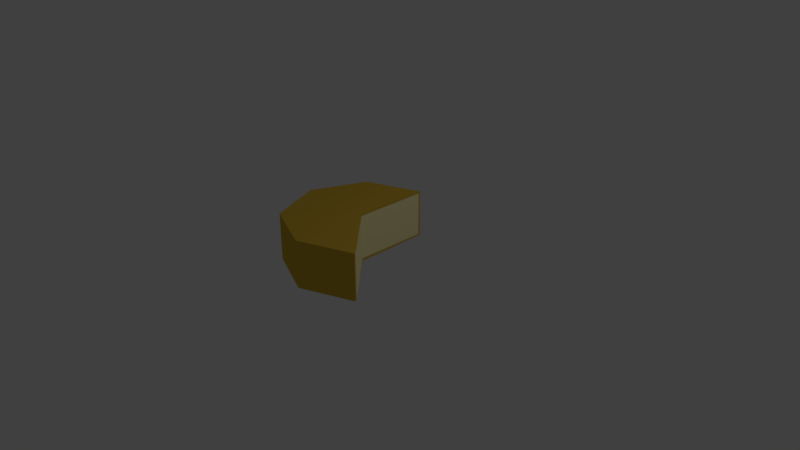 # Source: fromage_8_face_ouvert_3.blend  (saved by Blender 2.78.0; exported with 4.5.12 LTS)
import bpy
from mathutils import Matrix  # noqa: F401  (used for matrix-valued properties, if any)

bpy.ops.wm.read_factory_settings(use_empty=True)
scene = bpy.context.scene
scene.name = 'Scene'

# ---- collections
col_collection_1 = bpy.data.collections.new('Collection 1'); scene.collection.children.link(col_collection_1)

# ---- materials (node trees are filled in below, after node groups)
mat_material_001 = bpy.data.materials.new('Material.001')
mat_material_001.alpha_threshold = 0.0
mat_material_001.roughness = 0.5
mat_material_002 = bpy.data.materials.new('Material.002')
mat_material_002.alpha_threshold = 0.0
mat_material_002.roughness = 0.5

# ---- material node trees
mat_material_001.use_nodes = True; mat_material_001.node_tree.nodes.clear()
_N = mat_material_001.node_tree.nodes; _L = mat_material_001.node_tree.links
n0 = _N.new('ShaderNodeOutputMaterial'); n0.name = 'Material Output'; n0.location = (300, 300)
n1 = _N.new('ShaderNodeBsdfDiffuse'); n1.name = 'Diffuse BSDF'; n1.location = (10, 300)
n1.inputs[0].default_value = (0.6982, 0.4487, 0.04769, 1.0)
_L.new(n1.outputs[0], n0.inputs[0])
n0.is_active_output = True
mat_material_002.use_nodes = True; mat_material_002.node_tree.nodes.clear()
_N = mat_material_002.node_tree.nodes; _L = mat_material_002.node_tree.links
n0 = _N.new('ShaderNodeOutputMaterial'); n0.name = 'Material Output'; n0.location = (300, 300)
n1 = _N.new('ShaderNodeBsdfDiffuse'); n1.name = 'Diffuse BSDF'; n1.location = (10, 300)
n1.inputs[0].default_value = (1.0, 0.8978, 0.4571, 1.0)
_L.new(n1.outputs[0], n0.inputs[0])
n0.is_active_output = True

# ---- world
world_world = bpy.data.worlds.new('World'); scene.world = world_world
world_world.color = (0.05088, 0.05088, 0.05088)
world_world.use_sun_shadow = False
world_world.sun_shadow_jitter_overblur = 0.0
world_world.cycles.sampling_method = 'MANUAL'

# ---- cameras
cam_camera = bpy.data.cameras.new('Camera')
cam_camera.clip_end = 100.0
cam_camera.lens = 35.0
cam_camera.sensor_width = 32.0
cam_camera.sensor_height = 18.0
cam_camera.ortho_scale = 7.314
cam_camera.dof.focus_distance = 0.0

# ---- lights
light_lamp = bpy.data.lights.new('Lamp', 'POINT')
light_lamp.transmission_factor = 0.0
light_lamp.cutoff_distance = 30.0
light_lamp.energy = 100.0
light_lamp.shadow_buffer_clip_start = 1.001
light_lamp.shadow_soft_size = 0.1
light_lamp.shadow_maximum_resolution = 0.006
light_lamp.use_absolute_resolution = True

# ---- meshes
me_cylinder = bpy.data.meshes.new('Cylinder')
me_cylinder.from_pydata([(-0.009389, 0.9188, -0.05115), (-0.009389, 0.9188, 0.5929), (-0.009381, -1.136, -0.05115), (-0.009381, -1.136, 0.5929), (-0.7357, -0.8347, -0.05115), (-0.7357, -0.8347, 0.5929), (-1.037, -0.1089, -0.05115), (-1.037, -0.1089, 0.5929), (-0.7355, 0.6172, -0.05143), (-0.7357, 0.6174, 0.5929), (-0.009381, -0.1084, 0.6058), (-0.7175, 0.6251, -0.05383), (-1.03, -0.09476, -0.05384), (-0.005695, -0.1061, -0.06409), (0.7084, -0.8414, 0.5918), (0.7084, -0.8413, -0.05014), (-0.009381, 0.8916, -0.02909), (-0.009381, 0.8916, 0.5708), (-0.009381, -1.108, -0.02909), (-0.009381, -1.108, 0.5708), (-0.7165, -0.8155, -0.02909), (-0.7165, -0.8155, 0.5708), (-1.009, -0.1089, -0.02909), (-1.009, -0.1089, 0.5708), (-0.7165, 0.5982, -0.02909), (-0.7165, 0.5982, 0.5708), (-0.009381, -0.1084, 0.5708), (-0.708, 0.6022, -0.02909), (-1.007, -0.1042, -0.02909), (-0.005695, -0.1061, -0.02909), (0.6977, -0.8155, 0.5708), (0.6977, -0.8155, -0.02909)], [], [(15, 14, 3, 2), (2, 3, 5, 4), (4, 5, 7, 6), (6, 7, 9, 8, 12), (8, 9, 1, 0, 11), (0, 13, 11), (14, 10, 3), (7, 10, 9), (11, 13, 12, 8), (12, 13, 4, 6), (31, 18, 19, 30), (18, 20, 21, 19), (20, 22, 23, 21), (22, 28, 24, 25, 23), (24, 27, 16, 17, 25), (16, 27, 29), (30, 19, 21, 23, 26), (23, 25, 26), (27, 24, 28, 29), (28, 22, 20, 18, 31, 29), (14, 15, 31, 30), (10, 14, 30, 26), (15, 13, 29, 31), (26, 31, 29), (5, 10, 7), (10, 1, 9), (3, 10, 5), (2, 13, 15), (4, 13, 2), (17, 26, 25), (31, 26, 30), (0, 1, 10, 26, 17, 16, 29, 13), (16, 17, 26, 29)])
me_cylinder.polygons.foreach_set('material_index', [0, 0, 0, 0, 0, 0, 0, 0, 0, 0, 0, 0, 0, 0, 0, 0, 0, 0, 0, 0, 0, 0, 0, 1, 0, 0, 0, 0, 0, 0, 1, 0, 1])
me_cylinder.materials.append(mat_material_001)
me_cylinder.materials.append(mat_material_002)
me_cylinder.use_remesh_preserve_volume = False
me_cylinder.use_remesh_preserve_attributes = False
me_cylinder.use_mirror_vertex_groups = False
me_cylinder.update()

# ---- objects
ob_cylinder = bpy.data.objects.new('Cylinder', me_cylinder)
ob_lamp = bpy.data.objects.new('Lamp', light_lamp)
ob_camera = bpy.data.objects.new('Camera', cam_camera)

# ---- transforms, parenting, visibility, modifiers, constraints
ob_cylinder.location = (0.0, 0.0, 0.0)
ob_cylinder.lineart.crease_threshold = 0.0
ob_lamp.location = (4.076, 1.005, 5.904)
ob_lamp.rotation_euler = (0.6503, 0.05522, 1.866)
ob_lamp.lock_rotations_4d = False
ob_lamp.empty_display_type = 'ARROWS'
ob_lamp.color = (0.0, 0.0, 0.0, 0.0)
ob_lamp.lineart.crease_threshold = 0.0
ob_camera.location = (7.481, -6.508, 5.344)
ob_camera.rotation_euler = (1.109, 0.0, 0.8149)
ob_camera.lock_rotations_4d = False
ob_camera.empty_display_type = 'ARROWS'
ob_camera.color = (0.0, 0.0, 0.0, 0.0)
ob_camera.display_type = 'WIRE'
ob_camera.lineart.crease_threshold = 0.0

# ---- collection membership
col_collection_1.objects.link(ob_cylinder)
col_collection_1.objects.link(ob_lamp)
col_collection_1.objects.link(ob_camera)

# ---- scene / render settings (as saved in the file)
scene.camera = ob_camera
scene.frame_start = 1; scene.frame_end = 250; scene.frame_set(1)
scene.render.engine = 'CYCLES'
scene.render.resolution_percentage = 50
scene.render.dither_intensity = 0.0
scene.cycles.use_denoising = False
scene.cycles.samples = 128
scene.cycles.sampling_pattern = 'TABULATED_SOBOL'
scene.cycles.light_sampling_threshold = 0.0
scene.cycles.use_adaptive_sampling = False
scene.cycles.use_light_tree = False
scene.cycles.blur_glossy = 0.0
scene.cycles.sample_clamp_indirect = 0.0
scene.view_settings.view_transform = 'Standard'
bpy.context.view_layer.update()
